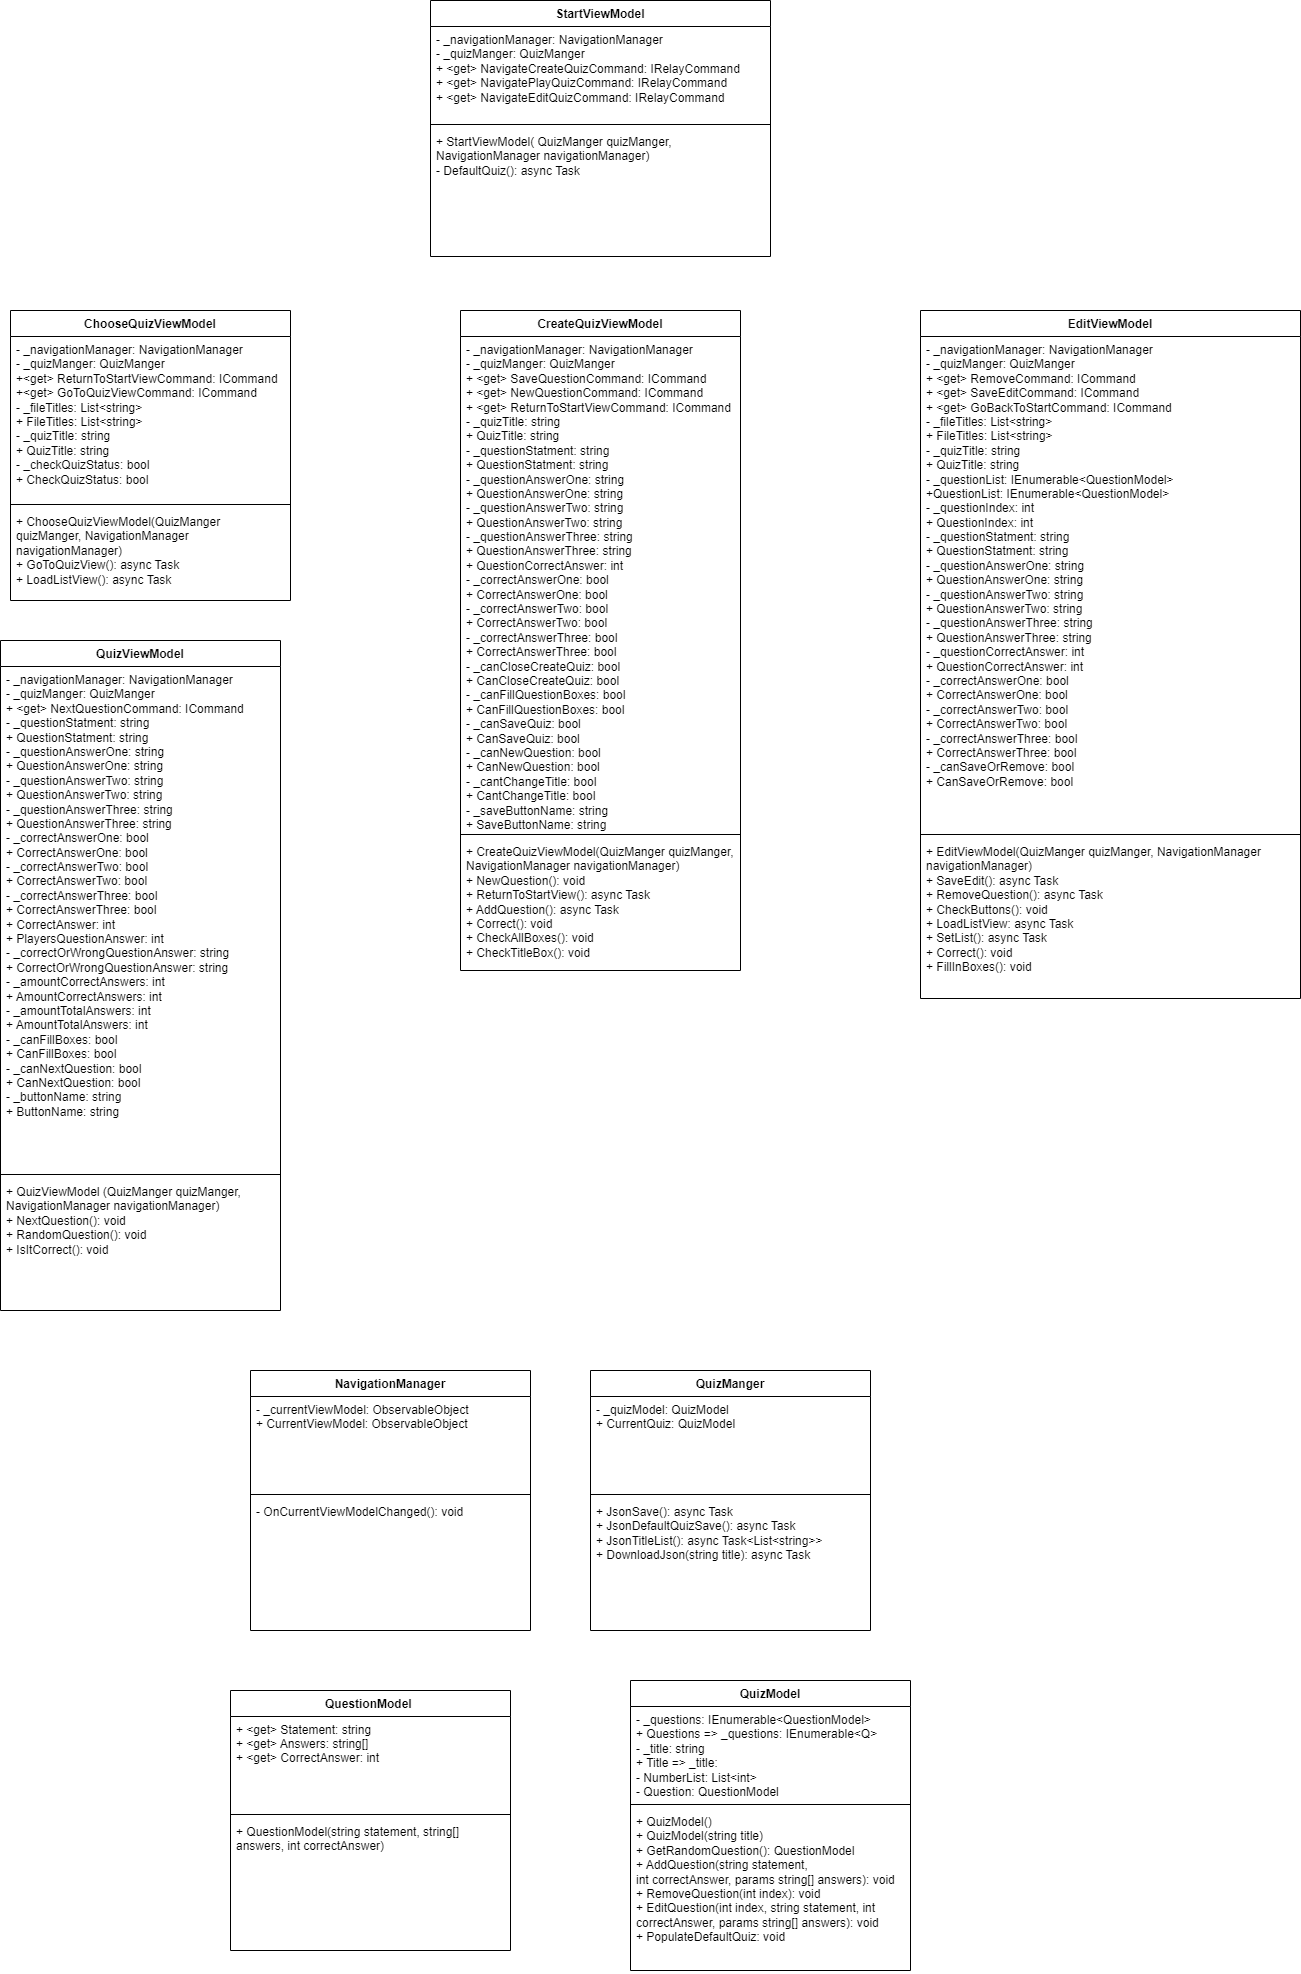

The diagram above was exported from draw.io. Its source (the exported page's mxGraphModel, read from the mxfile embedded in the PNG):
<mxGraphModel dx="1583" dy="1528" grid="1" gridSize="10" guides="1" tooltips="1" connect="1" arrows="1" fold="1" page="1" pageScale="1" pageWidth="827" pageHeight="1169" math="0" shadow="0">
  <root>
    <mxCell id="WIyWlLk6GJQsqaUBKTNV-0" />
    <mxCell id="WIyWlLk6GJQsqaUBKTNV-1" parent="WIyWlLk6GJQsqaUBKTNV-0" />
    <mxCell id="fb29YiBZPJ-5UNtQtKN9-0" value="QuizModel" style="swimlane;fontStyle=1;align=center;verticalAlign=top;childLayout=stackLayout;horizontal=1;startSize=26;horizontalStack=0;resizeParent=1;resizeParentMax=0;resizeLast=0;collapsible=1;marginBottom=0;" parent="WIyWlLk6GJQsqaUBKTNV-1" vertex="1">
      <mxGeometry x="460" y="640" width="280" height="290" as="geometry">
        <mxRectangle x="540" y="10" width="60" height="26" as="alternateBounds" />
      </mxGeometry>
    </mxCell>
    <mxCell id="fb29YiBZPJ-5UNtQtKN9-1" value="- _questions: IEnumerable&lt;QuestionModel&gt;&#10;+ Questions =&gt; _questions: IEnumerable&lt;Q&gt;&#10;- _title: string&#10;+ Title =&gt; _title: &#10;- NumberList: List&lt;int&gt;&#10;- Question: QuestionModel" style="text;strokeColor=none;fillColor=none;align=left;verticalAlign=top;spacingLeft=4;spacingRight=4;overflow=hidden;rotatable=0;points=[[0,0.5],[1,0.5]];portConstraint=eastwest;fontSize=12;fontStyle=0;whiteSpace=wrap;" parent="fb29YiBZPJ-5UNtQtKN9-0" vertex="1">
      <mxGeometry y="26" width="280" height="94" as="geometry" />
    </mxCell>
    <mxCell id="fb29YiBZPJ-5UNtQtKN9-2" value="" style="line;strokeWidth=1;fillColor=none;align=left;verticalAlign=middle;spacingTop=-1;spacingLeft=3;spacingRight=3;rotatable=0;labelPosition=right;points=[];portConstraint=eastwest;" parent="fb29YiBZPJ-5UNtQtKN9-0" vertex="1">
      <mxGeometry y="120" width="280" height="8" as="geometry" />
    </mxCell>
    <mxCell id="fb29YiBZPJ-5UNtQtKN9-3" value="+ QuizModel()&#10;+ QuizModel(string title)&#10;+ GetRandomQuestion(): QuestionModel&#10;+ AddQuestion(string statement, &#10;int correctAnswer, params string[] answers): void&#10;+ RemoveQuestion(int index): void&#10;+ EditQuestion(int index, string statement, int correctAnswer, params string[] answers): void &#10;+ PopulateDefaultQuiz: void" style="text;strokeColor=none;fillColor=none;align=left;verticalAlign=top;spacingLeft=4;spacingRight=4;overflow=hidden;rotatable=0;points=[[0,0.5],[1,0.5]];portConstraint=eastwest;fontStyle=0;whiteSpace=wrap;" parent="fb29YiBZPJ-5UNtQtKN9-0" vertex="1">
      <mxGeometry y="128" width="280" height="162" as="geometry" />
    </mxCell>
    <mxCell id="fb29YiBZPJ-5UNtQtKN9-8" value="QuestionModel " style="swimlane;fontStyle=1;align=center;verticalAlign=top;childLayout=stackLayout;horizontal=1;startSize=26;horizontalStack=0;resizeParent=1;resizeParentMax=0;resizeLast=0;collapsible=1;marginBottom=0;rounded=0;fillColor=default;whiteSpace=wrap;" parent="WIyWlLk6GJQsqaUBKTNV-1" vertex="1">
      <mxGeometry x="60" y="650" width="280" height="260" as="geometry">
        <mxRectangle x="540" y="10" width="60" height="26" as="alternateBounds" />
      </mxGeometry>
    </mxCell>
    <mxCell id="fb29YiBZPJ-5UNtQtKN9-9" value="+ &lt;get&gt; Statement: string&#10;+ &lt;get&gt; Answers: string[]&#10;+ &lt;get&gt; CorrectAnswer: int" style="text;strokeColor=none;fillColor=none;align=left;verticalAlign=top;spacingLeft=4;spacingRight=4;overflow=hidden;rotatable=0;points=[[0,0.5],[1,0.5]];portConstraint=eastwest;fontSize=12;fontStyle=0" parent="fb29YiBZPJ-5UNtQtKN9-8" vertex="1">
      <mxGeometry y="26" width="280" height="94" as="geometry" />
    </mxCell>
    <mxCell id="fb29YiBZPJ-5UNtQtKN9-10" value="" style="line;strokeWidth=1;fillColor=none;align=left;verticalAlign=middle;spacingTop=-1;spacingLeft=3;spacingRight=3;rotatable=0;labelPosition=right;points=[];portConstraint=eastwest;" parent="fb29YiBZPJ-5UNtQtKN9-8" vertex="1">
      <mxGeometry y="120" width="280" height="8" as="geometry" />
    </mxCell>
    <mxCell id="fb29YiBZPJ-5UNtQtKN9-11" value="+ QuestionModel(string statement, string[] answers, int correctAnswer)" style="text;strokeColor=none;fillColor=none;align=left;verticalAlign=top;spacingLeft=4;spacingRight=4;overflow=hidden;rotatable=0;points=[[0,0.5],[1,0.5]];portConstraint=eastwest;fontStyle=0;whiteSpace=wrap;" parent="fb29YiBZPJ-5UNtQtKN9-8" vertex="1">
      <mxGeometry y="128" width="280" height="132" as="geometry" />
    </mxCell>
    <mxCell id="fb29YiBZPJ-5UNtQtKN9-13" value="StartViewModel" style="swimlane;fontStyle=1;align=center;verticalAlign=top;childLayout=stackLayout;horizontal=1;startSize=26;horizontalStack=0;resizeParent=1;resizeParentMax=0;resizeLast=0;collapsible=1;marginBottom=0;whiteSpace=wrap;" parent="WIyWlLk6GJQsqaUBKTNV-1" vertex="1">
      <mxGeometry x="260" y="-1040" width="340" height="256" as="geometry">
        <mxRectangle x="540" y="10" width="60" height="26" as="alternateBounds" />
      </mxGeometry>
    </mxCell>
    <mxCell id="fb29YiBZPJ-5UNtQtKN9-14" value="- _navigationManager: NavigationManager&#10;- _quizManger: QuizManger&#10;+ &lt;get&gt; NavigateCreateQuizCommand: IRelayCommand&#10;+ &lt;get&gt; NavigatePlayQuizCommand: IRelayCommand&#10;+ &lt;get&gt; NavigateEditQuizCommand: IRelayCommand&#10;" style="text;strokeColor=none;fillColor=none;align=left;verticalAlign=top;spacingLeft=4;spacingRight=4;overflow=hidden;rotatable=0;points=[[0,0.5],[1,0.5]];portConstraint=eastwest;fontSize=12;fontStyle=0;whiteSpace=wrap;" parent="fb29YiBZPJ-5UNtQtKN9-13" vertex="1">
      <mxGeometry y="26" width="340" height="94" as="geometry" />
    </mxCell>
    <mxCell id="fb29YiBZPJ-5UNtQtKN9-15" value="" style="line;strokeWidth=1;fillColor=none;align=left;verticalAlign=middle;spacingTop=-1;spacingLeft=3;spacingRight=3;rotatable=0;labelPosition=right;points=[];portConstraint=eastwest;whiteSpace=wrap;" parent="fb29YiBZPJ-5UNtQtKN9-13" vertex="1">
      <mxGeometry y="120" width="340" height="8" as="geometry" />
    </mxCell>
    <mxCell id="fb29YiBZPJ-5UNtQtKN9-16" value="+ StartViewModel( QuizManger quizManger, NavigationManager navigationManager)&#10;- DefaultQuiz(): async Task&#10;" style="text;strokeColor=none;fillColor=none;align=left;verticalAlign=top;spacingLeft=4;spacingRight=4;overflow=hidden;rotatable=0;points=[[0,0.5],[1,0.5]];portConstraint=eastwest;fontStyle=0;whiteSpace=wrap;" parent="fb29YiBZPJ-5UNtQtKN9-13" vertex="1">
      <mxGeometry y="128" width="340" height="128" as="geometry" />
    </mxCell>
    <mxCell id="fb29YiBZPJ-5UNtQtKN9-17" value="EditViewModel" style="swimlane;fontStyle=1;align=center;verticalAlign=top;childLayout=stackLayout;horizontal=1;startSize=26;horizontalStack=0;resizeParent=1;resizeParentMax=0;resizeLast=0;collapsible=1;marginBottom=0;whiteSpace=wrap;" parent="WIyWlLk6GJQsqaUBKTNV-1" vertex="1">
      <mxGeometry x="750" y="-730" width="380" height="688" as="geometry">
        <mxRectangle x="540" y="10" width="60" height="26" as="alternateBounds" />
      </mxGeometry>
    </mxCell>
    <mxCell id="fb29YiBZPJ-5UNtQtKN9-18" value="- _navigationManager: NavigationManager&#10;- _quizManger: QuizManger&#10;+ &lt;get&gt; RemoveCommand: ICommand&#10;+ &lt;get&gt; SaveEditCommand: ICommand&#10;+ &lt;get&gt; GoBackToStartCommand: ICommand&#10;- _fileTitles: List&lt;string&gt;&#10;+ FileTitles: List&lt;string&gt;&#10;- _quizTitle: string&#10;+ QuizTitle: string&#10;- _questionList: IEnumerable&lt;QuestionModel&gt;&#10;+QuestionList: IEnumerable&lt;QuestionModel&gt;&#10;- _questionIndex: int&#10;+ QuestionIndex: int&#10;- _questionStatment: string&#10;+ QuestionStatment: string&#10;- _questionAnswerOne: string&#10;+ QuestionAnswerOne: string&#10;- _questionAnswerTwo: string&#10;+ QuestionAnswerTwo: string&#10;- _questionAnswerThree: string&#10;+ QuestionAnswerThree: string&#10;- _questionCorrectAnswer: int&#10;+ QuestionCorrectAnswer: int&#10;- _correctAnswerOne: bool&#10;+ CorrectAnswerOne: bool&#10;- _correctAnswerTwo: bool&#10;+ CorrectAnswerTwo: bool&#10;- _correctAnswerThree: bool&#10;+ CorrectAnswerThree: bool&#10;- _canSaveOrRemove: bool&#10;+ CanSaveOrRemove: bool&#10;" style="text;strokeColor=none;fillColor=none;align=left;verticalAlign=top;spacingLeft=4;spacingRight=4;overflow=hidden;rotatable=0;points=[[0,0.5],[1,0.5]];portConstraint=eastwest;fontSize=12;fontStyle=0;whiteSpace=wrap;" parent="fb29YiBZPJ-5UNtQtKN9-17" vertex="1">
      <mxGeometry y="26" width="380" height="494" as="geometry" />
    </mxCell>
    <mxCell id="fb29YiBZPJ-5UNtQtKN9-19" value="" style="line;strokeWidth=1;fillColor=none;align=left;verticalAlign=middle;spacingTop=-1;spacingLeft=3;spacingRight=3;rotatable=0;labelPosition=right;points=[];portConstraint=eastwest;whiteSpace=wrap;" parent="fb29YiBZPJ-5UNtQtKN9-17" vertex="1">
      <mxGeometry y="520" width="380" height="8" as="geometry" />
    </mxCell>
    <mxCell id="fb29YiBZPJ-5UNtQtKN9-20" value="+ EditViewModel(QuizManger quizManger, NavigationManager navigationManager)&#10;+ SaveEdit(): async Task&#10;+ RemoveQuestion(): async Task&#10;+ CheckButtons(): void&#10;+ LoadListView: async Task&#10;+ SetList(): async Task&#10;+ Correct(): void&#10;+ FillInBoxes(): void&#10; &#10;" style="text;strokeColor=none;fillColor=none;align=left;verticalAlign=top;spacingLeft=4;spacingRight=4;overflow=hidden;rotatable=0;points=[[0,0.5],[1,0.5]];portConstraint=eastwest;fontStyle=0;whiteSpace=wrap;" parent="fb29YiBZPJ-5UNtQtKN9-17" vertex="1">
      <mxGeometry y="528" width="380" height="160" as="geometry" />
    </mxCell>
    <mxCell id="fb29YiBZPJ-5UNtQtKN9-22" value="CreateQuizViewModel" style="swimlane;fontStyle=1;align=center;verticalAlign=top;childLayout=stackLayout;horizontal=1;startSize=26;horizontalStack=0;resizeParent=1;resizeParentMax=0;resizeLast=0;collapsible=1;marginBottom=0;whiteSpace=wrap;" parent="WIyWlLk6GJQsqaUBKTNV-1" vertex="1">
      <mxGeometry x="290" y="-730" width="280" height="660" as="geometry">
        <mxRectangle x="540" y="10" width="60" height="26" as="alternateBounds" />
      </mxGeometry>
    </mxCell>
    <mxCell id="fb29YiBZPJ-5UNtQtKN9-23" value="- _navigationManager: NavigationManager&#10;- _quizManger: QuizManger&#10;+ &lt;get&gt; SaveQuestionCommand: ICommand&#10;+ &lt;get&gt; NewQuestionCommand: ICommand&#10;+ &lt;get&gt; ReturnToStartViewCommand: ICommand&#10;- _quizTitle: string&#10;+ QuizTitle: string&#10;- _questionStatment: string&#10;+ QuestionStatment: string&#10;- _questionAnswerOne: string&#10;+ QuestionAnswerOne: string&#10;- _questionAnswerTwo: string&#10;+ QuestionAnswerTwo: string&#10;- _questionAnswerThree: string&#10;+ QuestionAnswerThree: string&#10;+ QuestionCorrectAnswer: int&#10;- _correctAnswerOne: bool&#10;+ CorrectAnswerOne: bool&#10;- _correctAnswerTwo: bool&#10;+ CorrectAnswerTwo: bool&#10;- _correctAnswerThree: bool&#10;+ CorrectAnswerThree: bool&#10;- _canCloseCreateQuiz: bool&#10;+ CanCloseCreateQuiz: bool&#10;- _canFillQuestionBoxes: bool&#10;+ CanFillQuestionBoxes: bool&#10;- _canSaveQuiz: bool&#10;+ CanSaveQuiz: bool&#10;- _canNewQuestion: bool&#10;+ CanNewQuestion: bool&#10;- _cantChangeTitle: bool&#10;+ CantChangeTitle: bool&#10;- _saveButtonName: string&#10;+ SaveButtonName: string" style="text;strokeColor=none;fillColor=none;align=left;verticalAlign=top;spacingLeft=4;spacingRight=4;overflow=hidden;rotatable=0;points=[[0,0.5],[1,0.5]];portConstraint=eastwest;fontSize=12;fontStyle=0;whiteSpace=wrap;" parent="fb29YiBZPJ-5UNtQtKN9-22" vertex="1">
      <mxGeometry y="26" width="280" height="494" as="geometry" />
    </mxCell>
    <mxCell id="fb29YiBZPJ-5UNtQtKN9-24" value="" style="line;strokeWidth=1;fillColor=none;align=left;verticalAlign=middle;spacingTop=-1;spacingLeft=3;spacingRight=3;rotatable=0;labelPosition=right;points=[];portConstraint=eastwest;whiteSpace=wrap;" parent="fb29YiBZPJ-5UNtQtKN9-22" vertex="1">
      <mxGeometry y="520" width="280" height="8" as="geometry" />
    </mxCell>
    <mxCell id="fb29YiBZPJ-5UNtQtKN9-25" value="+ CreateQuizViewModel(QuizManger quizManger, NavigationManager navigationManager)&#10;+ NewQuestion(): void&#10;+ ReturnToStartView(): async Task&#10;+ AddQuestion(): async Task&#10;+ Correct(): void&#10;+ CheckAllBoxes(): void&#10;+ CheckTitleBox(): void&#10; &#10;&#10;" style="text;strokeColor=none;fillColor=none;align=left;verticalAlign=top;spacingLeft=4;spacingRight=4;overflow=hidden;rotatable=0;points=[[0,0.5],[1,0.5]];portConstraint=eastwest;fontStyle=0;whiteSpace=wrap;" parent="fb29YiBZPJ-5UNtQtKN9-22" vertex="1">
      <mxGeometry y="528" width="280" height="132" as="geometry" />
    </mxCell>
    <mxCell id="juK4QL5HmKRo_-fo_TBY-0" value="NavigationManager" style="swimlane;fontStyle=1;align=center;verticalAlign=top;childLayout=stackLayout;horizontal=1;startSize=26;horizontalStack=0;resizeParent=1;resizeParentMax=0;resizeLast=0;collapsible=1;marginBottom=0;rounded=0;fillColor=default;whiteSpace=wrap;" vertex="1" parent="WIyWlLk6GJQsqaUBKTNV-1">
      <mxGeometry x="80" y="330" width="280" height="260" as="geometry">
        <mxRectangle x="540" y="10" width="60" height="26" as="alternateBounds" />
      </mxGeometry>
    </mxCell>
    <mxCell id="juK4QL5HmKRo_-fo_TBY-1" value="- _currentViewModel: ObservableObject&#10;+ CurrentViewModel: ObservableObject" style="text;strokeColor=none;fillColor=none;align=left;verticalAlign=top;spacingLeft=4;spacingRight=4;overflow=hidden;rotatable=0;points=[[0,0.5],[1,0.5]];portConstraint=eastwest;fontSize=12;fontStyle=0;whiteSpace=wrap;" vertex="1" parent="juK4QL5HmKRo_-fo_TBY-0">
      <mxGeometry y="26" width="280" height="94" as="geometry" />
    </mxCell>
    <mxCell id="juK4QL5HmKRo_-fo_TBY-3" value="" style="line;strokeWidth=1;fillColor=none;align=left;verticalAlign=middle;spacingTop=-1;spacingLeft=3;spacingRight=3;rotatable=0;labelPosition=right;points=[];portConstraint=eastwest;" vertex="1" parent="juK4QL5HmKRo_-fo_TBY-0">
      <mxGeometry y="120" width="280" height="8" as="geometry" />
    </mxCell>
    <mxCell id="juK4QL5HmKRo_-fo_TBY-2" value="- OnCurrentViewModelChanged(): void" style="text;strokeColor=none;fillColor=none;align=left;verticalAlign=top;spacingLeft=4;spacingRight=4;overflow=hidden;rotatable=0;points=[[0,0.5],[1,0.5]];portConstraint=eastwest;fontStyle=0;whiteSpace=wrap;" vertex="1" parent="juK4QL5HmKRo_-fo_TBY-0">
      <mxGeometry y="128" width="280" height="132" as="geometry" />
    </mxCell>
    <mxCell id="juK4QL5HmKRo_-fo_TBY-4" value="ChooseQuizViewModel" style="swimlane;fontStyle=1;align=center;verticalAlign=top;childLayout=stackLayout;horizontal=1;startSize=26;horizontalStack=0;resizeParent=1;resizeParentMax=0;resizeLast=0;collapsible=1;marginBottom=0;whiteSpace=wrap;" vertex="1" parent="WIyWlLk6GJQsqaUBKTNV-1">
      <mxGeometry x="-160" y="-730" width="280" height="290" as="geometry">
        <mxRectangle x="540" y="10" width="60" height="26" as="alternateBounds" />
      </mxGeometry>
    </mxCell>
    <mxCell id="juK4QL5HmKRo_-fo_TBY-5" value="- _navigationManager: NavigationManager&#10;- _quizManger: QuizManger&#10;+&lt;get&gt; ReturnToStartViewCommand: ICommand&#10;+&lt;get&gt; GoToQuizViewCommand: ICommand&#10;- _fileTitles: List&lt;string&gt;&#10;+ FileTitles: List&lt;string&gt;&#10;- _quizTitle: string&#10;+ QuizTitle: string&#10;- _checkQuizStatus: bool &#10;+ CheckQuizStatus: bool&#10;" style="text;strokeColor=none;fillColor=none;align=left;verticalAlign=top;spacingLeft=4;spacingRight=4;overflow=hidden;rotatable=0;points=[[0,0.5],[1,0.5]];portConstraint=eastwest;fontSize=12;fontStyle=0;whiteSpace=wrap;" vertex="1" parent="juK4QL5HmKRo_-fo_TBY-4">
      <mxGeometry y="26" width="280" height="164" as="geometry" />
    </mxCell>
    <mxCell id="juK4QL5HmKRo_-fo_TBY-6" value="" style="line;strokeWidth=1;fillColor=none;align=left;verticalAlign=middle;spacingTop=-1;spacingLeft=3;spacingRight=3;rotatable=0;labelPosition=right;points=[];portConstraint=eastwest;whiteSpace=wrap;" vertex="1" parent="juK4QL5HmKRo_-fo_TBY-4">
      <mxGeometry y="190" width="280" height="8" as="geometry" />
    </mxCell>
    <mxCell id="juK4QL5HmKRo_-fo_TBY-7" value="+ ChooseQuizViewModel(QuizManger quizManger, NavigationManager navigationManager)&#10;+ GoToQuizView(): async Task&#10;+ LoadListView(): async Task&#10;" style="text;strokeColor=none;fillColor=none;align=left;verticalAlign=top;spacingLeft=4;spacingRight=4;overflow=hidden;rotatable=0;points=[[0,0.5],[1,0.5]];portConstraint=eastwest;fontStyle=0;whiteSpace=wrap;" vertex="1" parent="juK4QL5HmKRo_-fo_TBY-4">
      <mxGeometry y="198" width="280" height="92" as="geometry" />
    </mxCell>
    <mxCell id="juK4QL5HmKRo_-fo_TBY-8" value="QuizViewModel" style="swimlane;fontStyle=1;align=center;verticalAlign=top;childLayout=stackLayout;horizontal=1;startSize=26;horizontalStack=0;resizeParent=1;resizeParentMax=0;resizeLast=0;collapsible=1;marginBottom=0;whiteSpace=wrap;" vertex="1" parent="WIyWlLk6GJQsqaUBKTNV-1">
      <mxGeometry x="-170" y="-400" width="280" height="670" as="geometry">
        <mxRectangle x="540" y="10" width="60" height="26" as="alternateBounds" />
      </mxGeometry>
    </mxCell>
    <mxCell id="juK4QL5HmKRo_-fo_TBY-9" value="- _navigationManager: NavigationManager&#10;- _quizManger: QuizManger&#10;+ &lt;get&gt; NextQuestionCommand: ICommand&#10;- _questionStatment: string&#10;+ QuestionStatment: string&#10;- _questionAnswerOne: string&#10;+ QuestionAnswerOne: string&#10;- _questionAnswerTwo: string&#10;+ QuestionAnswerTwo: string&#10;- _questionAnswerThree: string&#10;+ QuestionAnswerThree: string&#10;- _correctAnswerOne: bool&#10;+ CorrectAnswerOne: bool&#10;- _correctAnswerTwo: bool&#10;+ CorrectAnswerTwo: bool&#10;- _correctAnswerThree: bool&#10;+ CorrectAnswerThree: bool&#10;+ CorrectAnswer: int&#10;+ PlayersQuestionAnswer: int&#10;- _correctOrWrongQuestionAnswer: string&#10;+ CorrectOrWrongQuestionAnswer: string&#10;- _amountCorrectAnswers: int&#10;+ AmountCorrectAnswers: int&#10;- _amountTotalAnswers: int&#10;+ AmountTotalAnswers: int&#10;- _canFillBoxes: bool&#10;+ CanFillBoxes: bool    &#10;- _canNextQuestion: bool&#10;+ CanNextQuestion: bool&#10;- _buttonName: string&#10;+ ButtonName: string" style="text;strokeColor=none;fillColor=none;align=left;verticalAlign=top;spacingLeft=4;spacingRight=4;overflow=hidden;rotatable=0;points=[[0,0.5],[1,0.5]];portConstraint=eastwest;fontSize=12;fontStyle=0;whiteSpace=wrap;" vertex="1" parent="juK4QL5HmKRo_-fo_TBY-8">
      <mxGeometry y="26" width="280" height="504" as="geometry" />
    </mxCell>
    <mxCell id="juK4QL5HmKRo_-fo_TBY-10" value="" style="line;strokeWidth=1;fillColor=none;align=left;verticalAlign=middle;spacingTop=-1;spacingLeft=3;spacingRight=3;rotatable=0;labelPosition=right;points=[];portConstraint=eastwest;whiteSpace=wrap;" vertex="1" parent="juK4QL5HmKRo_-fo_TBY-8">
      <mxGeometry y="530" width="280" height="8" as="geometry" />
    </mxCell>
    <mxCell id="juK4QL5HmKRo_-fo_TBY-11" value="+ QuizViewModel (QuizManger quizManger, NavigationManager navigationManager)&#10;+ NextQuestion(): void&#10;+ RandomQuestion(): void&#10;+ IsItCorrect(): void&#10;" style="text;strokeColor=none;fillColor=none;align=left;verticalAlign=top;spacingLeft=4;spacingRight=4;overflow=hidden;rotatable=0;points=[[0,0.5],[1,0.5]];portConstraint=eastwest;fontStyle=0;whiteSpace=wrap;" vertex="1" parent="juK4QL5HmKRo_-fo_TBY-8">
      <mxGeometry y="538" width="280" height="132" as="geometry" />
    </mxCell>
    <mxCell id="juK4QL5HmKRo_-fo_TBY-13" value="QuizManger" style="swimlane;fontStyle=1;align=center;verticalAlign=top;childLayout=stackLayout;horizontal=1;startSize=26;horizontalStack=0;resizeParent=1;resizeParentMax=0;resizeLast=0;collapsible=1;marginBottom=0;rounded=0;fillColor=default;whiteSpace=wrap;" vertex="1" parent="WIyWlLk6GJQsqaUBKTNV-1">
      <mxGeometry x="420" y="330" width="280" height="260" as="geometry">
        <mxRectangle x="540" y="10" width="60" height="26" as="alternateBounds" />
      </mxGeometry>
    </mxCell>
    <mxCell id="juK4QL5HmKRo_-fo_TBY-14" value="- _quizModel: QuizModel&#10;+ CurrentQuiz: QuizModel   " style="text;strokeColor=none;fillColor=none;align=left;verticalAlign=top;spacingLeft=4;spacingRight=4;overflow=hidden;rotatable=0;points=[[0,0.5],[1,0.5]];portConstraint=eastwest;fontSize=12;fontStyle=0;whiteSpace=wrap;" vertex="1" parent="juK4QL5HmKRo_-fo_TBY-13">
      <mxGeometry y="26" width="280" height="94" as="geometry" />
    </mxCell>
    <mxCell id="juK4QL5HmKRo_-fo_TBY-15" value="" style="line;strokeWidth=1;fillColor=none;align=left;verticalAlign=middle;spacingTop=-1;spacingLeft=3;spacingRight=3;rotatable=0;labelPosition=right;points=[];portConstraint=eastwest;" vertex="1" parent="juK4QL5HmKRo_-fo_TBY-13">
      <mxGeometry y="120" width="280" height="8" as="geometry" />
    </mxCell>
    <mxCell id="juK4QL5HmKRo_-fo_TBY-16" value="+ JsonSave(): async Task&#10;+ JsonDefaultQuizSave(): async Task&#10;+ JsonTitleList(): async Task&lt;List&lt;string&gt;&gt;&#10;+ DownloadJson(string title): async Task&#10;" style="text;strokeColor=none;fillColor=none;align=left;verticalAlign=top;spacingLeft=4;spacingRight=4;overflow=hidden;rotatable=0;points=[[0,0.5],[1,0.5]];portConstraint=eastwest;fontStyle=0;whiteSpace=wrap;" vertex="1" parent="juK4QL5HmKRo_-fo_TBY-13">
      <mxGeometry y="128" width="280" height="132" as="geometry" />
    </mxCell>
  </root>
</mxGraphModel>